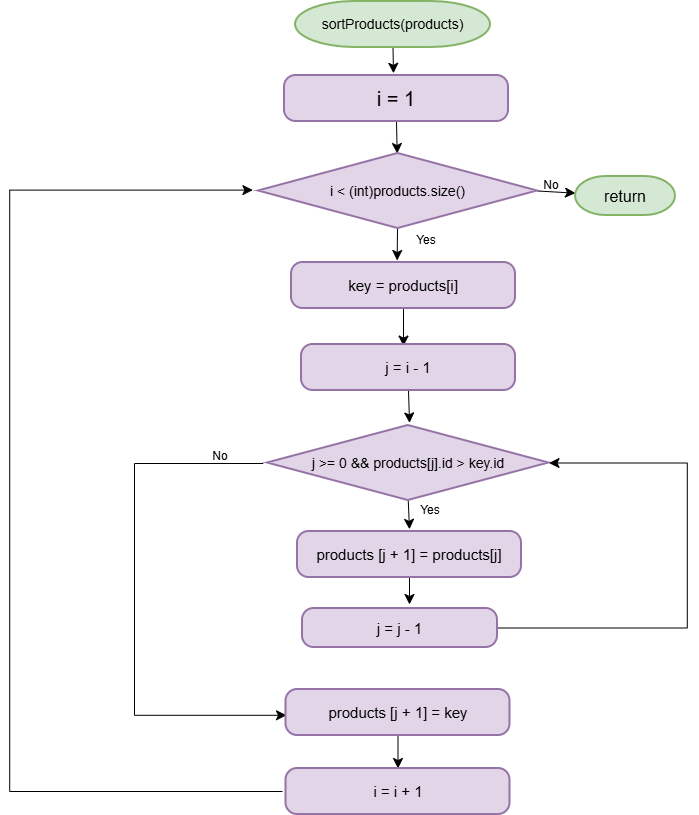

The diagram above was exported from draw.io. Its source (the exported page's mxGraphModel, read from the mxfile embedded in the PNG):
<mxGraphModel dx="1430" dy="979" grid="0" gridSize="10" guides="1" tooltips="1" connect="1" arrows="1" fold="1" page="0" pageScale="1" pageWidth="827" pageHeight="1169" math="0" shadow="0">
  <root>
    <mxCell id="0" />
    <mxCell id="1" parent="0" />
    <mxCell id="xzYC0NnVSG5bQ_jkMoDU-8" edge="1" parent="1" source="xzYC0NnVSG5bQ_jkMoDU-2" style="edgeStyle=none;curved=1;rounded=0;curveGeometry=1;orthogonalLoop=1;jettySize=auto;html=1;exitX=0.5;exitY=1;exitDx=0;exitDy=0;exitPerimeter=0;fontSize=12;defaultLabelBackgroundColor=page;labelPadding=0 4;startSize=8;endSize=8;">
      <mxGeometry relative="1" as="geometry">
        <mxPoint x="93" y="22.800033569335938" as="targetPoint" />
      </mxGeometry>
    </mxCell>
    <mxCell id="xzYC0NnVSG5bQ_jkMoDU-2" parent="1" style="strokeWidth=2;html=1;shape=mxgraph.flowchart.terminator;whiteSpace=wrap;fillColor=#d5e8d4;strokeColor=#82b366;fontSize=14;" value="sortProducts(products)" vertex="1">
      <mxGeometry height="46" width="195" x="-5" y="-49" as="geometry" />
    </mxCell>
    <mxCell id="xzYC0NnVSG5bQ_jkMoDU-9" edge="1" parent="1" source="xzYC0NnVSG5bQ_jkMoDU-7" style="edgeStyle=none;curved=1;rounded=0;curveGeometry=1;orthogonalLoop=1;jettySize=auto;html=1;exitX=0.5;exitY=1;exitDx=0;exitDy=0;fontSize=12;defaultLabelBackgroundColor=page;labelPadding=0 4;startSize=8;endSize=8;" target="xzYC0NnVSG5bQ_jkMoDU-10">
      <mxGeometry relative="1" as="geometry">
        <mxPoint x="96" y="105.19999694824219" as="targetPoint" />
      </mxGeometry>
    </mxCell>
    <mxCell id="xzYC0NnVSG5bQ_jkMoDU-7" parent="1" style="rounded=1;whiteSpace=wrap;html=1;absoluteArcSize=1;arcSize=23;strokeWidth=2;roundedPerimeter=1;fontSize=20;fillColor=#e1d5e7;strokeColor=#9673a6;" value="i = 1" vertex="1">
      <mxGeometry height="46" width="224" x="-16" y="25" as="geometry" />
    </mxCell>
    <mxCell id="xzYC0NnVSG5bQ_jkMoDU-11" edge="1" parent="1" source="xzYC0NnVSG5bQ_jkMoDU-10" style="edgeStyle=none;curved=1;rounded=0;curveGeometry=1;orthogonalLoop=1;jettySize=auto;html=1;exitX=1;exitY=0.5;exitDx=0;exitDy=0;exitPerimeter=0;fontSize=12;defaultLabelBackgroundColor=page;labelPadding=0 4;startSize=8;endSize=8;" target="xzYC0NnVSG5bQ_jkMoDU-12">
      <mxGeometry relative="1" as="geometry">
        <mxPoint x="277.20001220703125" y="142" as="targetPoint" />
      </mxGeometry>
    </mxCell>
    <mxCell id="xzYC0NnVSG5bQ_jkMoDU-18" edge="1" parent="1" source="xzYC0NnVSG5bQ_jkMoDU-10" style="edgeStyle=none;curved=1;rounded=0;curveGeometry=1;orthogonalLoop=1;jettySize=auto;html=1;fontSize=12;defaultLabelBackgroundColor=page;labelPadding=0 4;startSize=8;endSize=8;" value="">
      <mxGeometry relative="1" as="geometry">
        <mxPoint x="96.6276150627616" y="210" as="targetPoint" />
      </mxGeometry>
    </mxCell>
    <mxCell id="xzYC0NnVSG5bQ_jkMoDU-10" parent="1" style="strokeWidth=2;html=1;shape=mxgraph.flowchart.decision;whiteSpace=wrap;fillColor=#e1d5e7;strokeColor=#9673a6;fontSize=14;" value="i &amp;lt; (int)products.size()" vertex="1">
      <mxGeometry height="75" width="279" x="-42" y="103" as="geometry" />
    </mxCell>
    <mxCell id="xzYC0NnVSG5bQ_jkMoDU-12" parent="1" style="strokeWidth=2;html=1;shape=mxgraph.flowchart.terminator;whiteSpace=wrap;fillColor=#d5e8d4;strokeColor=#82b366;fontSize=16;" value="return" vertex="1">
      <mxGeometry height="39" width="100" x="275" y="126" as="geometry" />
    </mxCell>
    <mxCell id="xzYC0NnVSG5bQ_jkMoDU-14" parent="1" style="text;html=1;whiteSpace=wrap;strokeColor=none;fillColor=none;align=center;verticalAlign=middle;rounded=0;" value="No" vertex="1">
      <mxGeometry height="30" width="60" x="221" y="120" as="geometry" />
    </mxCell>
    <mxCell id="xzYC0NnVSG5bQ_jkMoDU-21" edge="1" parent="1" source="xzYC0NnVSG5bQ_jkMoDU-19" style="edgeStyle=none;curved=1;rounded=0;curveGeometry=1;orthogonalLoop=1;jettySize=auto;html=1;exitX=0.5;exitY=1;exitDx=0;exitDy=0;fontSize=12;defaultLabelBackgroundColor=page;labelPadding=0 4;startSize=8;endSize=8;">
      <mxGeometry relative="1" as="geometry">
        <mxPoint x="103" y="295.6000671386719" as="targetPoint" />
      </mxGeometry>
    </mxCell>
    <mxCell id="xzYC0NnVSG5bQ_jkMoDU-19" parent="1" style="rounded=1;whiteSpace=wrap;html=1;absoluteArcSize=1;arcSize=23;strokeWidth=2;roundedPerimeter=1;fontSize=15;fillColor=#e1d5e7;strokeColor=#9673a6;" value="key = products[i]" vertex="1">
      <mxGeometry height="46" width="224" x="-9" y="212" as="geometry" />
    </mxCell>
    <mxCell id="xzYC0NnVSG5bQ_jkMoDU-23" edge="1" parent="1" source="xzYC0NnVSG5bQ_jkMoDU-22" style="edgeStyle=none;curved=1;rounded=0;curveGeometry=1;orthogonalLoop=1;jettySize=auto;html=1;exitX=0.5;exitY=1;exitDx=0;exitDy=0;fontSize=12;defaultLabelBackgroundColor=page;labelPadding=0 4;startSize=8;endSize=8;">
      <mxGeometry relative="1" as="geometry">
        <mxPoint x="109" y="372.4000244140625" as="targetPoint" />
      </mxGeometry>
    </mxCell>
    <mxCell id="xzYC0NnVSG5bQ_jkMoDU-22" parent="1" style="rounded=1;whiteSpace=wrap;html=1;absoluteArcSize=1;arcSize=23;strokeWidth=2;roundedPerimeter=1;fontSize=15;fillColor=#e1d5e7;strokeColor=#9673a6;" value="j = i - 1" vertex="1">
      <mxGeometry height="46" width="214" x="1" y="294" as="geometry" />
    </mxCell>
    <mxCell id="xzYC0NnVSG5bQ_jkMoDU-25" edge="1" parent="1" source="xzYC0NnVSG5bQ_jkMoDU-24" style="edgeStyle=none;curved=1;rounded=0;curveGeometry=1;orthogonalLoop=1;jettySize=auto;html=1;exitX=0.5;exitY=1;exitDx=0;exitDy=0;exitPerimeter=0;fontSize=12;defaultLabelBackgroundColor=page;labelPadding=0 4;startSize=8;endSize=8;">
      <mxGeometry relative="1" as="geometry">
        <mxPoint x="109" y="478.8000183105469" as="targetPoint" />
      </mxGeometry>
    </mxCell>
    <mxCell id="xzYC0NnVSG5bQ_jkMoDU-32" edge="1" parent="1" style="edgeStyle=orthogonalEdgeStyle;rounded=0;orthogonalLoop=1;jettySize=auto;html=1;exitX=0;exitY=0.5;exitDx=0;exitDy=0;exitPerimeter=0;fontSize=12;defaultLabelBackgroundColor=page;labelPadding=0 4;startSize=8;endSize=8;">
      <mxGeometry relative="1" x="-0.8498" as="geometry">
        <Array as="points">
          <mxPoint x="-166" y="413" />
          <mxPoint x="-166" y="664.8" />
        </Array>
        <mxPoint x="-37.199999999999996" y="413" as="sourcePoint" />
        <mxPoint x="-14.000000000000002" y="664.8" as="targetPoint" />
      </mxGeometry>
    </mxCell>
    <mxCell id="xzYC0NnVSG5bQ_jkMoDU-24" parent="1" style="strokeWidth=2;html=1;shape=mxgraph.flowchart.decision;whiteSpace=wrap;fillColor=#e1d5e7;strokeColor=#9673a6;fontSize=14;" value="j &amp;gt;= 0 &amp;amp;&amp;amp; products[j].id &amp;gt; key.id" vertex="1">
      <mxGeometry height="75" width="281.5" x="-33" y="375" as="geometry" />
    </mxCell>
    <mxCell id="xzYC0NnVSG5bQ_jkMoDU-27" edge="1" parent="1" source="xzYC0NnVSG5bQ_jkMoDU-26" style="edgeStyle=none;curved=1;rounded=0;curveGeometry=1;orthogonalLoop=1;jettySize=auto;html=1;exitX=0.5;exitY=1;exitDx=0;exitDy=0;fontSize=12;defaultLabelBackgroundColor=page;labelPadding=0 4;startSize=8;endSize=8;">
      <mxGeometry relative="1" as="geometry">
        <mxPoint x="109" y="554.0000915527344" as="targetPoint" />
      </mxGeometry>
    </mxCell>
    <mxCell id="xzYC0NnVSG5bQ_jkMoDU-26" parent="1" style="rounded=1;whiteSpace=wrap;html=1;absoluteArcSize=1;arcSize=23;strokeWidth=2;roundedPerimeter=1;fontSize=15;fillColor=#e1d5e7;strokeColor=#9673a6;" value="products [j + 1] = products[j]" vertex="1">
      <mxGeometry height="46" width="224" x="-3" y="481" as="geometry" />
    </mxCell>
    <mxCell id="xzYC0NnVSG5bQ_jkMoDU-33" edge="1" parent="1" source="xzYC0NnVSG5bQ_jkMoDU-28" style="edgeStyle=orthogonalEdgeStyle;rounded=0;orthogonalLoop=1;jettySize=auto;html=1;exitX=1;exitY=0.5;exitDx=0;exitDy=0;fontSize=12;defaultLabelBackgroundColor=page;labelPadding=0 4;startSize=8;endSize=8;entryX=1;entryY=0.5;entryDx=0;entryDy=0;entryPerimeter=0;" target="xzYC0NnVSG5bQ_jkMoDU-24">
      <mxGeometry relative="1" x="-0.712" as="geometry">
        <Array as="points">
          <mxPoint x="386.8" y="577.5" />
          <mxPoint x="386.8" y="412.5" />
        </Array>
        <mxPoint x="303.6" y="402.8" as="targetPoint" />
      </mxGeometry>
    </mxCell>
    <mxCell id="xzYC0NnVSG5bQ_jkMoDU-28" parent="1" style="rounded=1;whiteSpace=wrap;html=1;absoluteArcSize=1;arcSize=23;strokeWidth=2;roundedPerimeter=1;fontSize=15;fillColor=#e1d5e7;strokeColor=#9673a6;" value="j = j - 1" vertex="1">
      <mxGeometry height="39" width="195" x="2" y="558" as="geometry" />
    </mxCell>
    <mxCell id="xzYC0NnVSG5bQ_jkMoDU-29" parent="1" style="text;html=1;whiteSpace=wrap;strokeColor=none;fillColor=none;align=center;verticalAlign=middle;rounded=0;" value="Yes" vertex="1">
      <mxGeometry height="30" width="60" x="100" y="445" as="geometry" />
    </mxCell>
    <mxCell id="xzYC0NnVSG5bQ_jkMoDU-36" edge="1" parent="1" source="xzYC0NnVSG5bQ_jkMoDU-34" style="edgeStyle=none;curved=1;rounded=0;curveGeometry=1;orthogonalLoop=1;jettySize=auto;html=1;exitX=0.5;exitY=1;exitDx=0;exitDy=0;entryX=0.5;entryY=0;entryDx=0;entryDy=0;fontSize=12;defaultLabelBackgroundColor=page;labelPadding=0 4;startSize=8;endSize=8;" target="xzYC0NnVSG5bQ_jkMoDU-35">
      <mxGeometry relative="1" as="geometry" />
    </mxCell>
    <mxCell id="xzYC0NnVSG5bQ_jkMoDU-34" parent="1" style="rounded=1;whiteSpace=wrap;html=1;absoluteArcSize=1;arcSize=23;strokeWidth=2;roundedPerimeter=1;fontSize=15;fillColor=#e1d5e7;strokeColor=#9673a6;" value="products [j + 1] = key" vertex="1">
      <mxGeometry height="46" width="224" x="-14.5" y="639" as="geometry" />
    </mxCell>
    <mxCell id="xzYC0NnVSG5bQ_jkMoDU-37" edge="1" parent="1" style="edgeStyle=orthogonalEdgeStyle;rounded=0;orthogonalLoop=1;jettySize=auto;html=1;fontSize=12;defaultLabelBackgroundColor=page;labelPadding=0 4;startSize=8;endSize=8;">
      <mxGeometry relative="1" x="-0.7564" as="geometry">
        <Array as="points">
          <mxPoint x="-290.8" y="741" />
          <mxPoint x="-290.8" y="139.6" />
        </Array>
        <mxPoint x="-18" y="741" as="sourcePoint" />
        <mxPoint x="-47.6" y="139.6" as="targetPoint" />
      </mxGeometry>
    </mxCell>
    <mxCell id="xzYC0NnVSG5bQ_jkMoDU-35" parent="1" style="rounded=1;whiteSpace=wrap;html=1;absoluteArcSize=1;arcSize=23;strokeWidth=2;roundedPerimeter=1;fontSize=15;fillColor=#e1d5e7;strokeColor=#9673a6;" value="i = i + 1" vertex="1">
      <mxGeometry height="46" width="224" x="-14.5" y="718" as="geometry" />
    </mxCell>
    <mxCell id="xzYC0NnVSG5bQ_jkMoDU-38" parent="1" style="text;html=1;whiteSpace=wrap;strokeColor=none;fillColor=none;align=center;verticalAlign=middle;rounded=0;" value="Yes" vertex="1">
      <mxGeometry height="30" width="60" x="96" y="175" as="geometry" />
    </mxCell>
    <mxCell id="F-dbX6w96HaWrOxnd32C-1" parent="1" style="text;html=1;whiteSpace=wrap;strokeColor=none;fillColor=none;align=center;verticalAlign=middle;rounded=0;" value="No" vertex="1">
      <mxGeometry height="30" width="60" x="-110" y="391" as="geometry" />
    </mxCell>
  </root>
</mxGraphModel>